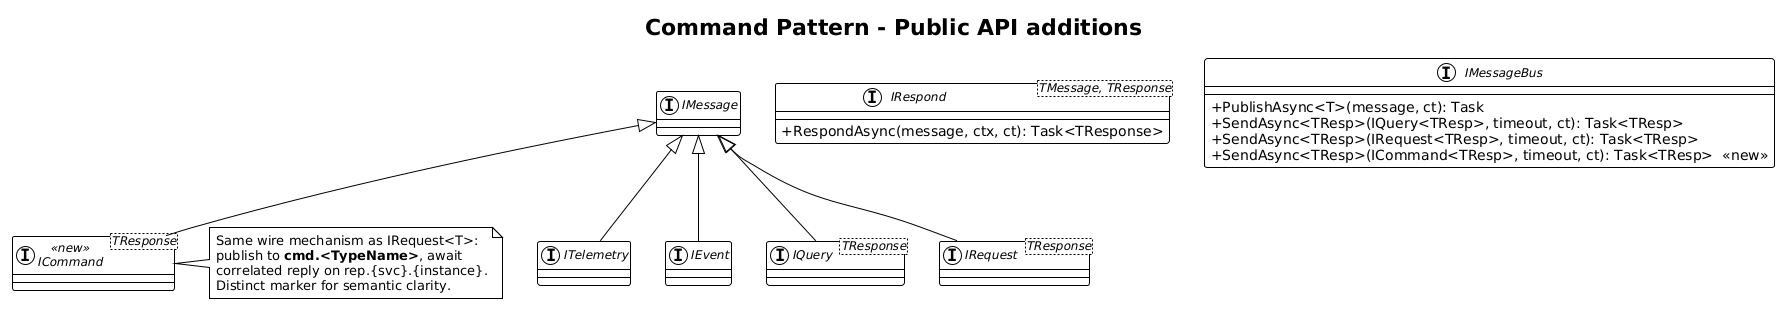

The diagram above was rendered by PlantUML. Its source (embedded in the PNG):
@startuml
!theme plain
skinparam classAttributeIconSize 0
skinparam classFontSize 12

title Command Pattern - Public API additions

interface IMessage

interface "ITelemetry" as Tel
interface "IEvent" as Evt
interface "IQuery<TResponse>" as Qry
interface "IRequest<TResponse>" as Req
interface "ICommand<TResponse>" as Cmd <<new>>

IMessage <|-- Tel
IMessage <|-- Evt
IMessage <|-- Qry
IMessage <|-- Req
IMessage <|-- Cmd

interface "IRespond<TMessage, TResponse>" as Resp {
    +RespondAsync(message, ctx, ct): Task<TResponse>
}

interface IMessageBus {
    +PublishAsync<T>(message, ct): Task
    +SendAsync<TResp>(IQuery<TResp>, timeout, ct): Task<TResp>
    +SendAsync<TResp>(IRequest<TResp>, timeout, ct): Task<TResp>
    +SendAsync<TResp>(ICommand<TResp>, timeout, ct): Task<TResp>  <<new>>
}

note right of Cmd
    Same wire mechanism as IRequest<T>:
    publish to **cmd.<TypeName>**, await
    correlated reply on rep.{svc}.{instance}.
    Distinct marker for semantic clarity.
end note
@enduml